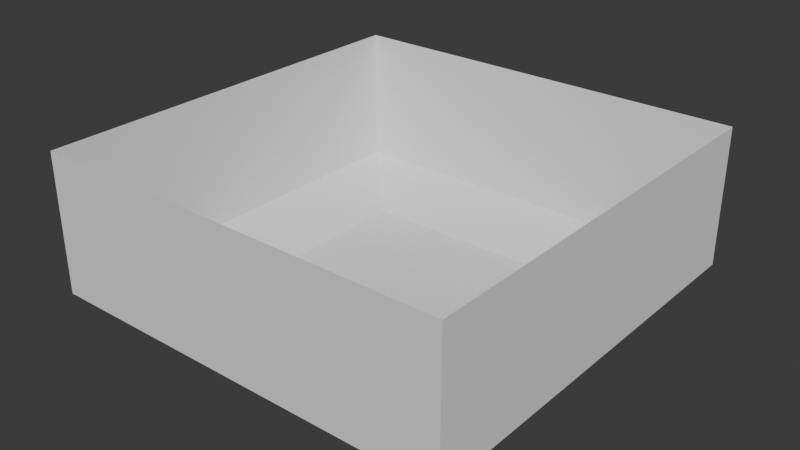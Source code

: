# Source: test.blend  (saved by Blender 4.3.32; exported with 4.5.12 LTS)
import bpy
from mathutils import Matrix  # noqa: F401  (used for matrix-valued properties, if any)

bpy.ops.wm.read_factory_settings(use_empty=True)
scene = bpy.context.scene
scene.name = 'Scene'

# ---- collections
col_collection = bpy.data.collections.new('Collection'); scene.collection.children.link(col_collection)

# ---- world
world_world = bpy.data.worlds.new('World'); scene.world = world_world
world_world.use_nodes = True; world_world.node_tree.nodes.clear()
_N = world_world.node_tree.nodes; _L = world_world.node_tree.links
n0 = _N.new('ShaderNodeOutputWorld'); n0.name = 'World Output'; n0.location = (300, 300)
n1 = _N.new('ShaderNodeBackground'); n1.name = 'Background'; n1.location = (10, 300)
n1.inputs[0].default_value = (0.05088, 0.05088, 0.05088, 1.0)
_L.new(n1.outputs[0], n0.inputs[0])
n0.is_active_output = True
world_world.color = (0.05088, 0.05088, 0.05088)
world_world.sun_shadow_jitter_overblur = 0.0

# ---- meshes
me_plane = bpy.data.meshes.new('Plane')
me_plane.from_pydata([(-1.0, -1.0, 0.0), (1.0, -1.0, 0.0), (-1.0, 1.0, 0.0), (1.0, 1.0, 0.0), (-1.5, -1.5, 0.2041), (1.5, -1.5, 0.2041), (-1.5, 1.5, 0.2041), (1.5, 1.5, 0.2041), (-1.5, -1.5, 1.204), (1.5, -1.5, 1.204), (-1.5, 1.5, 1.204), (1.5, 1.5, 1.204)], [], [(0, 2, 3, 1), (6, 4, 8, 10), (1, 3, 7, 5), (2, 0, 4, 6), (3, 2, 6, 7), (0, 1, 5, 4), (7, 6, 10, 11), (4, 5, 9, 8), (5, 7, 11, 9)])
_uv = me_plane.uv_layers.new(name='UVMap')
_uv.uv.foreach_set('vector', [0.0, 0.0, 0.0, 1.0, 1.0, 1.0, 1.0, 0.0, 0.0, 1.0, 0.0, 0.0, 0.0, 0.0, 0.0, 1.0, 1.0, 0.0, 1.0, 1.0, 1.0, 1.0, 1.0, 0.0, 0.0, 1.0, 0.0, 0.0, 0.0, 0.0, 0.0, 1.0, 1.0, 1.0, 0.0, 1.0, 0.0, 1.0, 1.0, 1.0, 0.0, 0.0, 1.0, 0.0, 1.0, 0.0, 0.0, 0.0, 1.0, 1.0, 0.0, 1.0, 0.0, 1.0, 1.0, 1.0, 0.0, 0.0, 1.0, 0.0, 1.0, 0.0, 0.0, 0.0, 1.0, 0.0, 1.0, 1.0, 1.0, 1.0, 1.0, 0.0])
me_plane.update()

# ---- objects
ob_plane_col = bpy.data.objects.new('Plane-col', me_plane)

# ---- transforms, parenting, visibility, modifiers, constraints
ob_plane_col.location = (0.0, 0.0, 0.0)
ob_plane_col.scale = (4.0, 4.0, 4.0)

# ---- collection membership
col_collection.objects.link(ob_plane_col)

# ---- scene / render settings (as saved in the file)
scene.frame_start = 1; scene.frame_end = 250; scene.frame_set(1)
scene.render.engine = 'BLENDER_EEVEE_NEXT'
bpy.context.view_layer.update()

# ---- added for rendering (the .blend has no active camera and no usable light): camera, sun
cam_auto = bpy.data.cameras.new('AutoCamera')
cam_auto.lens = 50.0
cam_auto.sensor_width = 36.0
cam_auto.clip_end = 1000.0
ob_auto_camera = bpy.data.objects.new('AutoCamera', cam_auto)
scene.collection.objects.link(ob_auto_camera)
ob_auto_camera.location = (16.3217, -19.5861, 15.4657)
ob_auto_camera.rotation_euler = (1.09748, -7.21219e-08, 0.694738)
scene.camera = ob_auto_camera
light_auto_sun = bpy.data.lights.new('AutoSun', 'SUN')
light_auto_sun.energy = 3.0
light_auto_sun.angle = 0.0523599
ob_auto_sun = bpy.data.objects.new('AutoSun', light_auto_sun)
scene.collection.objects.link(ob_auto_sun)
ob_auto_sun.rotation_euler = (0.872665, 0.174533, 0.523599)
bpy.context.view_layer.update()
